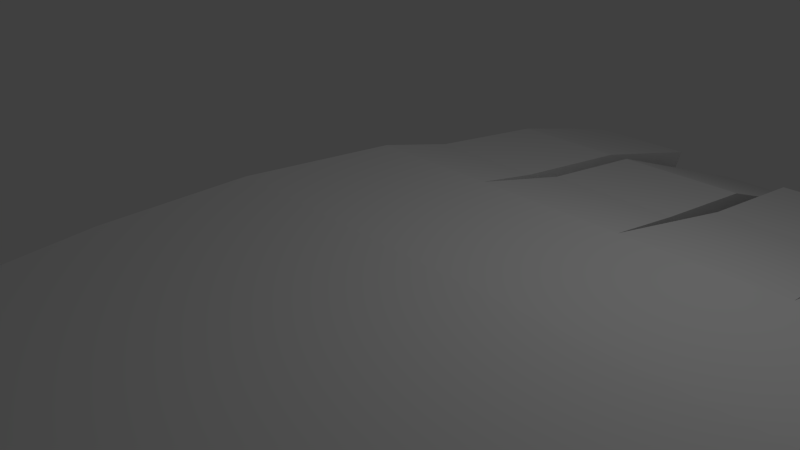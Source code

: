 # Source: hand.blend  (saved by Blender 2.69.0; exported with 4.5.12 LTS)
import bpy
from mathutils import Matrix  # noqa: F401  (used for matrix-valued properties, if any)

bpy.ops.wm.read_factory_settings(use_empty=True)
scene = bpy.context.scene
scene.name = 'Scene'

# ---- collections
col_collection_1 = bpy.data.collections.new('Collection 1'); scene.collection.children.link(col_collection_1)

# ---- materials (node trees are filled in below, after node groups)
mat_material = bpy.data.materials.new('Material')
mat_material.alpha_threshold = 0.0
mat_material.use_transparent_shadow = False
mat_material.roughness = 0.5
mat_material.line_color = (0.0, 0.0, 0.0, 1.0)

# ---- material node trees

# ---- world
world_world = bpy.data.worlds.new('World'); scene.world = world_world
world_world.color = (0.05088, 0.05088, 0.05088)
world_world.use_sun_shadow = False
world_world.sun_shadow_jitter_overblur = 0.0
world_world.cycles.sampling_method = 'MANUAL'
world_world.cycles.sample_map_resolution = 256

# ---- cameras
cam_camera = bpy.data.cameras.new('Camera')
cam_camera.clip_end = 100.0
cam_camera.lens = 35.0
cam_camera.sensor_width = 32.0
cam_camera.sensor_height = 18.0
cam_camera.ortho_scale = 7.314
cam_camera.dof.focus_distance = 0.0
cam_camera.dof.aperture_fstop = 128.0

# ---- lights
light_lamp = bpy.data.lights.new('Lamp', 'POINT')
light_lamp.transmission_factor = 0.0
light_lamp.cutoff_distance = 30.0
light_lamp.energy = 100.0
light_lamp.shadow_buffer_clip_start = 1.001
light_lamp.shadow_soft_size = 0.1
light_lamp.shadow_maximum_resolution = 0.006
light_lamp.use_absolute_resolution = True
light_lamp.cycles.use_multiple_importance_sampling = False

# ---- meshes
me_cube = bpy.data.meshes.new('Cube')
me_cube.from_pydata([(0.8037, 0.9011, -1.08), (0.7792, -1.0, -1.0), (-1.27, -1.0, -1.0), (-1.0, 0.9011, -1.08), (0.8037, 1.166, 0.9023), (0.7792, -1.0, 1.0), (-1.27, -1.0, 1.0), (-1.0, 1.166, 0.9023), (2.804, 0.9011, -1.08), (2.779, -1.0, -1.0), (2.804, 1.166, 0.9023), (2.779, -1.0, 1.0), (4.804, 0.9011, -1.08), (4.853, -1.0, -1.0), (4.804, 1.166, 0.9023), (4.853, -1.0, 1.0), (6.583, 0.9011, -1.08), (6.804, -1.0, -1.0), (6.583, 1.166, 0.9023), (6.804, -1.0, 1.0), (0.7792, -3.0, -1.0), (-1.27, -3.0, -1.0), (0.7792, -3.0, 1.0), (-1.27, -3.0, 1.0), (2.779, -3.0, -1.0), (2.779, -3.0, 1.0), (5.049, -3.0, -1.0), (5.049, -3.0, 1.0), (7.0, -3.0, -1.0), (7.0, -3.0, 1.0), (0.8282, -5.0, -1.0), (-1.0, -5.0, -1.0), (0.8282, -5.0, 1.0), (-1.0, -5.0, 1.0), (2.853, -5.0, -1.0), (2.853, -5.0, 1.0), (5.0, -5.0, -1.0), (5.0, -5.0, 1.0), (7.0, -5.0, -1.0), (7.0, -5.0, 1.0), (1.0, -7.0, -1.0), (-0.6565, -7.0, -1.0), (1.0, -7.0, 1.0), (-0.6565, -7.0, 1.0), (3.0, -7.0, -1.0), (3.0, -7.0, 1.0), (5.0, -7.0, -1.0), (5.0, -7.0, 1.0), (6.239, -7.0, -1.0), (6.239, -7.0, 1.0), (8.535, -3.0, -1.0), (8.535, -3.0, 1.0), (7.772, -4.558, -1.0), (7.772, -4.558, 1.0), (1.257, -8.129, -0.8657), (-0.1767, -8.129, -0.8657), (1.257, -8.129, 0.8657), (-0.1767, -8.129, 0.8657), (2.989, -8.129, -0.8657), (2.989, -8.129, 0.8657), (4.72, -8.129, -0.8657), (4.72, -8.129, 0.8657), (5.793, -8.129, -0.8657), (5.793, -8.129, 0.8657), (0.7056, 2.013, -1.119), (-0.9019, 2.013, -1.119), (0.7056, 2.249, 0.6478), (-0.9019, 2.249, 0.6478), (0.7056, 3.932, -1.375), (-0.9019, 3.932, -1.375), (0.7056, 4.168, 0.3915), (-0.9019, 4.168, 0.3915), (0.7056, 5.418, -1.711), (-0.9019, 5.418, -1.711), (0.7056, 6.305, -0.1652), (-0.9019, 6.305, -0.1652), (0.9265, 2.303, -1.143), (0.9265, 2.536, 0.5954), (2.681, 2.303, -1.143), (2.681, 2.536, 0.5954), (0.9265, 4.018, -1.373), (0.9265, 4.251, 0.3662), (2.681, 4.018, -1.373), (2.681, 4.251, 0.3662), (0.9265, 6.782, -2.477), (0.9266, 7.655, -0.9557), (2.681, 6.782, -2.477), (2.681, 7.655, -0.9557), (0.2444, 6.018, -1.466), (-0.4407, 6.018, -1.466), (0.2444, 6.396, -0.8066), (-0.4407, 6.396, -0.8066), (-0.09815, 6.281, -1.178), (2.206, 7.413, -2.291), (1.402, 7.813, -1.594), (1.402, 7.413, -2.291), (2.206, 7.813, -1.594), (1.804, 7.736, -2.013), (4.683, 3.026, -1.242), (2.924, 3.259, 0.501), (2.924, 3.026, -1.242), (4.683, 3.259, 0.501), (4.683, 4.944, -1.499), (2.924, 5.177, 0.2447), (2.924, 4.944, -1.499), (4.683, 5.177, 0.2447), (4.683, 7.068, -2.644), (2.924, 7.943, -1.118), (2.924, 7.068, -2.644), (4.683, 7.943, -1.118), (4.222, 7.704, -2.477), (3.385, 8.12, -1.751), (3.385, 7.704, -2.477), (4.222, 8.12, -1.751), (3.804, 8.524, -1.256), (6.497, 2.906, -1.251), (4.889, 3.146, 0.5409), (4.889, 2.906, -1.251), (6.497, 3.146, 0.5409), (6.497, 4.693, -1.49), (4.889, 4.932, 0.3023), (4.889, 4.693, -1.49), (6.497, 4.932, 0.3023), (6.497, 6.085, -2.109), (4.889, 6.985, -0.5403), (4.889, 6.085, -2.109), (6.497, 6.985, -0.5403), (6.183, 6.749, -2.082), (5.204, 7.297, -1.127), (5.204, 6.749, -2.082), (6.183, 7.297, -1.127), (5.693, 7.215, -1.714), (6.804, -1.0, -1.0), (6.804, -1.0, 1.0), (8.535, -3.0, -1.0), (8.535, -3.0, 1.0), (7.097, -0.6585, -0.7329), (7.097, -0.6585, 0.7329), (8.841, -1.121, -0.7329), (8.841, -1.121, 0.7329), (7.427, 0.4049, -0.6336), (7.427, 0.4049, 0.6336), (8.935, 0.004706, -0.6336), (8.935, 0.004705, 0.6336), (8.117, 1.11, -0.2566), (8.117, 1.11, 0.2566), (8.728, 0.9476, -0.2566), (8.728, 0.9476, 0.2566), (8.461, 1.19, 4.277e-06), (1.257, -9.866, 0.8657), (-0.1767, -9.866, -0.8657), (1.257, -9.866, -0.8657), (-0.1767, -9.866, 0.8657), (2.989, -9.866, -0.8657), (2.989, -9.866, 0.8657), (4.72, -9.866, -0.8657), (4.72, -9.866, 0.8657), (5.793, -9.866, -0.8657), (5.793, -9.866, 0.8657), (5.021, -2.204, -1.295), (5.928, -2.204, -1.295), (4.057, -3.78, -1.295), (5.112, -3.78, -1.295), (6.019, -3.78, -1.295), (4.091, -4.71, -1.295), (5.089, -4.71, -1.295), (6.019, -4.71, -1.295), (0.3171, 0.5011, -1.264), (0.3048, -0.5011, -1.264), (-0.7221, -0.5011, -1.264), (-0.5868, 0.5011, -1.264), (1.337, 0.4602, -1.147), (1.326, -0.4602, -1.147), (2.257, 0.4602, -1.147), (2.246, -0.4602, -1.147), (3.419, 0.3886, -1.088), (3.409, -0.3886, -1.088), (4.196, 0.3886, -1.088), (4.215, -0.3886, -1.088), (5.391, 0.3868, -1.243), (5.41, -0.3868, -1.243), (6.079, 0.3868, -1.243), (6.164, -0.3868, -1.243), (0.3423, -1.899, -1.147), (-0.7852, -1.899, -1.147), (0.3423, -3.0, -1.147), (-0.7852, -3.0, -1.147), (0.3693, -4.101, -1.147), (-0.6367, -4.101, -1.147), (3.993, -5.571, -1.331), (4.914, -5.571, -1.331), (5.771, -5.571, -1.331), (4.056, -6.429, -1.331), (4.914, -6.429, -1.331), (5.445, -6.429, -1.331)], [(17, 132), (19, 133), (50, 134), (51, 135)], [(2, 3, 170, 169), (4, 7, 6, 5), (4, 5, 11, 10), (9, 13, 26, 24), (2, 6, 7, 3), (7, 4, 66, 67), (10, 11, 15, 14), (17, 19, 29, 28), (8, 0, 76, 78), (0, 8, 173, 171), (14, 15, 19, 18), (19, 15, 27, 29), (12, 8, 100, 98), (8, 12, 177, 175), (16, 18, 19, 17), (36, 34, 164, 165), (16, 12, 117, 115), (12, 16, 181, 179), (38, 36, 165, 166), (39, 38, 52, 53), (29, 27, 37, 39), (34, 24, 161, 164), (15, 11, 25, 27), (1, 9, 24, 20), (11, 5, 22, 25), (5, 6, 23, 22), (6, 2, 21, 23), (20, 30, 187, 185), (48, 46, 193, 194), (38, 39, 49, 48), (39, 37, 47, 49), (44, 34, 189, 192), (27, 25, 35, 37), (20, 24, 34, 30), (25, 22, 32, 35), (22, 23, 33, 32), (23, 21, 31, 33), (31, 21, 186, 188), (44, 46, 60, 58), (48, 49, 63, 62), (49, 47, 61, 63), (46, 48, 62, 60), (37, 35, 45, 47), (30, 34, 44, 40), (35, 32, 42, 45), (32, 33, 43, 42), (33, 31, 41, 43), (31, 30, 40, 41), (50, 51, 53, 52), (28, 29, 51, 50), (38, 28, 50, 52), (29, 39, 53, 51), (58, 60, 155, 153), (62, 63, 158, 157), (63, 61, 156, 158), (60, 62, 157, 155), (47, 45, 59, 61), (40, 44, 58, 54), (45, 42, 56, 59), (42, 43, 57, 56), (43, 41, 55, 57), (41, 40, 54, 55), (67, 66, 70, 71), (3, 7, 67, 65), (4, 0, 64, 66), (0, 3, 65, 64), (71, 70, 74, 75), (65, 67, 71, 69), (66, 64, 68, 70), (64, 65, 69, 68), (75, 74, 90, 91), (69, 71, 75, 73), (70, 68, 72, 74), (68, 69, 73, 72), (78, 76, 80, 82), (4, 10, 79, 77), (10, 8, 78, 79), (0, 4, 77, 76), (82, 80, 84, 86), (77, 79, 83, 81), (79, 78, 82, 83), (76, 77, 81, 80), (86, 84, 95, 93), (81, 83, 87, 85), (83, 82, 86, 87), (80, 81, 85, 84), (101, 98, 102, 105), (73, 75, 91, 89), (74, 72, 88, 90), (72, 73, 89, 88), (104, 103, 107, 108), (84, 85, 94, 95), (87, 86, 93, 96), (85, 87, 96, 94), (8, 10, 99, 100), (91, 90, 92), (89, 91, 92), (90, 88, 92), (88, 89, 92), (14, 12, 98, 101), (10, 14, 101, 99), (100, 99, 103, 104), (96, 93, 97), (95, 94, 97), (94, 96, 97), (93, 95, 97), (99, 101, 105, 103), (98, 100, 104, 102), (108, 107, 111, 112), (105, 102, 106, 109), (103, 105, 109, 107), (102, 104, 108, 106), (118, 115, 119, 122), (109, 106, 110, 113), (107, 109, 113, 111), (106, 108, 112, 110), (121, 120, 124, 125), (12, 14, 116, 117), (18, 16, 115, 118), (14, 18, 118, 116), (117, 116, 120, 121), (112, 111, 114), (113, 110, 114), (111, 113, 114), (110, 112, 114), (116, 118, 122, 120), (115, 117, 121, 119), (125, 124, 128, 129), (122, 119, 123, 126), (120, 122, 126, 124), (119, 121, 125, 123), (126, 123, 127, 130), (124, 126, 130, 128), (123, 125, 129, 127), (129, 128, 131), (130, 127, 131), (128, 130, 131), (127, 129, 131), (133, 135, 134, 132), (29, 51, 19), (50, 28, 132), (139, 137, 141, 143), (135, 133, 137, 139), (134, 135, 139, 138), (132, 134, 138, 136), (133, 132, 136, 137), (143, 141, 145, 147), (138, 139, 143, 142), (136, 138, 142, 140), (137, 136, 140, 141), (54, 58, 153, 151), (142, 143, 147, 146), (140, 142, 146, 144), (141, 140, 144, 145), (61, 59, 154, 156), (156, 155, 157, 158), (154, 153, 155, 156), (149, 151, 153, 154), (151, 149, 152, 150), (147, 145, 148), (146, 147, 148), (144, 146, 148), (145, 144, 148), (59, 56, 149, 154), (56, 57, 152, 149), (57, 55, 150, 152), (55, 54, 151, 150), (159, 160, 163, 162), (161, 162, 165, 164), (162, 163, 166, 165), (24, 26, 162, 161), (28, 38, 166, 163), (13, 17, 160, 159), (26, 13, 159, 162), (17, 28, 163, 160), (167, 168, 169, 170), (1, 2, 169, 168), (3, 0, 167, 170), (0, 1, 168, 167), (172, 171, 173, 174), (9, 1, 172, 174), (8, 9, 174, 173), (1, 0, 171, 172), (176, 175, 177, 178), (13, 9, 176, 178), (12, 13, 178, 177), (9, 8, 175, 176), (180, 179, 181, 182), (17, 13, 180, 182), (16, 17, 182, 181), (13, 12, 179, 180), (184, 183, 185, 186), (186, 185, 187, 188), (30, 31, 188, 187), (21, 2, 184, 186), (1, 20, 185, 183), (2, 1, 183, 184), (189, 190, 193, 192), (190, 191, 194, 193), (46, 44, 192, 193), (36, 38, 191, 190), (34, 36, 190, 189), (38, 48, 194, 191), (191, 166, 38), (190, 165, 166, 191), (189, 164, 165, 190), (164, 189, 34)])
me_cube.materials.append(mat_material)
me_cube.use_remesh_preserve_volume = False
me_cube.use_remesh_preserve_attributes = False
me_cube.use_mirror_vertex_groups = False
me_cube.update()

# ---- objects
ob_cube = bpy.data.objects.new('Cube', me_cube)
ob_lamp = bpy.data.objects.new('Lamp', light_lamp)
ob_camera = bpy.data.objects.new('Camera', cam_camera)

# ---- transforms, parenting, visibility, modifiers, constraints
ob_cube.location = (0.0, 0.0, 0.0)
ob_cube.lock_rotations_4d = False
ob_cube.empty_display_type = 'ARROWS'
ob_cube.lineart.crease_threshold = 0.0
ob_lamp.location = (4.076, 1.005, 5.904)
ob_lamp.rotation_euler = (0.6503, 0.05522, 1.866)
ob_lamp.lock_rotations_4d = False
ob_lamp.empty_display_type = 'ARROWS'
ob_lamp.color = (0.0, 0.0, 0.0, 0.0)
ob_lamp.lineart.crease_threshold = 0.0
ob_camera.location = (7.481, -6.508, 5.344)
ob_camera.rotation_euler = (1.109, 0.01082, 0.8149)
ob_camera.lock_rotations_4d = False
ob_camera.empty_display_type = 'ARROWS'
ob_camera.color = (0.0, 0.0, 0.0, 0.0)
ob_camera.display_type = 'WIRE'
ob_camera.lineart.crease_threshold = 0.0

# ---- collection membership
col_collection_1.objects.link(ob_cube)
col_collection_1.objects.link(ob_lamp)
col_collection_1.objects.link(ob_camera)

# ---- scene / render settings (as saved in the file)
scene.camera = ob_camera
scene.frame_start = 1; scene.frame_end = 250; scene.frame_set(1)
scene.render.engine = 'BLENDER_EEVEE_NEXT'
scene.render.image_settings.compression = 90
scene.render.resolution_percentage = 50
scene.render.dither_intensity = 0.0
scene.cycles.use_denoising = False
scene.cycles.samples = 10
scene.cycles.sampling_pattern = 'TABULATED_SOBOL'
scene.cycles.light_sampling_threshold = 0.0
scene.cycles.use_adaptive_sampling = False
scene.cycles.use_light_tree = False
scene.cycles.blur_glossy = 0.0
scene.cycles.volume_bounces = 1
scene.cycles.pixel_filter_type = 'GAUSSIAN'
scene.cycles.sample_clamp_indirect = 0.0
scene.view_settings.view_transform = 'Standard'
bpy.context.view_layer.update()
